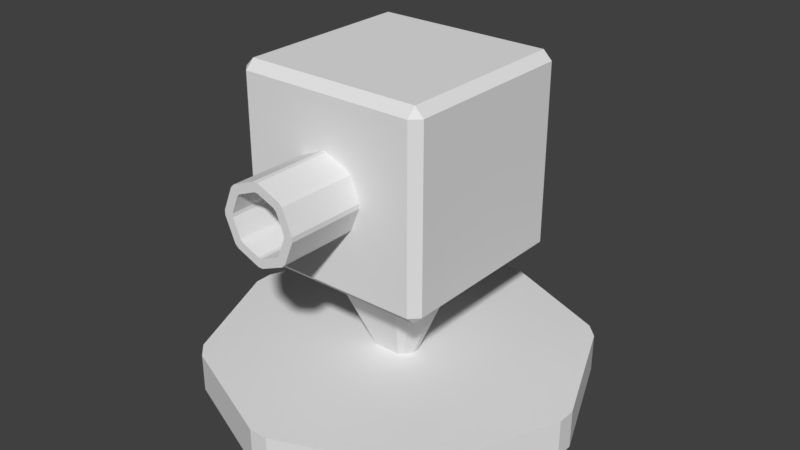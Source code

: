 # Source: tower.blend  (saved by Blender 2.78.0; exported with 4.5.12 LTS)
import bpy
from mathutils import Matrix  # noqa: F401  (used for matrix-valued properties, if any)

bpy.ops.wm.read_factory_settings(use_empty=True)
scene = bpy.context.scene
scene.name = 'Scene'

# ---- collections
col_collection_1 = bpy.data.collections.new('Collection 1'); scene.collection.children.link(col_collection_1)

# ---- materials (node trees are filled in below, after node groups)
mat_towerglass = bpy.data.materials.new('towerGlass')
mat_towerglass.alpha_threshold = 0.0
mat_towerglass.use_transparent_shadow = False
mat_towerglass.roughness = 0.5

# ---- material node trees

# ---- world
world_world = bpy.data.worlds.new('World'); scene.world = world_world
world_world.color = (0.05088, 0.05088, 0.05088)
world_world.use_sun_shadow = False
world_world.sun_shadow_jitter_overblur = 0.0
world_world.cycles.sampling_method = 'MANUAL'

# ---- meshes
me_cylinder = bpy.data.meshes.new('Cylinder')
me_cylinder.from_pydata([(-0.02444, 0.4899, 0.0), (0.02444, 0.4899, 0.0), (0.02444, 0.4899, 0.1), (-0.02444, 0.4899, 0.1), (0.3291, 0.3637, 0.0), (0.3637, 0.3291, 0.0), (0.3637, 0.3291, 0.1), (0.3291, 0.3637, 0.1), (0.4899, 0.02444, 0.0), (0.4899, -0.02444, 0.0), (0.4899, -0.02444, 0.1), (0.4899, 0.02444, 0.1), (0.3637, -0.3291, 0.0), (0.3291, -0.3637, 0.0), (0.3291, -0.3637, 0.1), (0.3637, -0.3291, 0.1), (0.02444, -0.4899, 0.0), (-0.02444, -0.4899, 0.0), (-0.02444, -0.4899, 0.1), (0.02444, -0.4899, 0.1), (-0.3291, -0.3637, 0.0), (-0.3637, -0.3291, 0.0), (-0.3637, -0.3291, 0.1), (-0.3291, -0.3637, 0.1), (-0.4899, -0.02444, 0.0), (-0.4899, 0.02444, 0.0), (-0.4899, 0.02444, 0.1), (-0.4899, -0.02444, 0.1), (-0.3637, 0.3291, 0.0), (-0.3291, 0.3637, 0.0), (-0.3291, 0.3637, 0.1), (-0.3637, 0.3291, 0.1)], [], [(29, 30, 3, 0), (9, 10, 15, 12), (13, 14, 19, 16), (17, 18, 23, 20), (21, 22, 27, 24), (25, 26, 31, 28), (5, 6, 11, 8), (6, 7, 2, 3, 30, 31, 26, 27, 22, 23, 18, 19, 14, 15, 10, 11), (1, 2, 7, 4), (0, 3, 2, 1), (6, 5, 4, 7), (10, 9, 8, 11), (14, 13, 12, 15), (18, 17, 16, 19), (22, 21, 20, 23), (26, 25, 24, 27), (30, 29, 28, 31), (0, 1, 4, 5, 8, 9, 12, 13, 16, 17, 20, 21, 24, 25, 28, 29)])
_uv = me_cylinder.uv_layers.new(name='UVMap')
_uv.uv.foreach_set('vector', [0.0, 0.0, 1.0, 0.0, 1.0, 1.0, 0.0, 1.0, 0.0, 0.0, 1.0, 0.0, 1.0, 1.0, 0.0, 1.0, 0.0, 0.0, 1.0, 0.0, 1.0, 1.0, 0.0, 1.0, 0.0, 0.0, 1.0, 0.0, 1.0, 1.0, 0.0, 1.0, 0.0, 0.0, 1.0, 0.0, 1.0, 1.0, 0.0, 1.0, 0.0, 0.0, 1.0, 0.0, 1.0, 1.0, 0.0, 1.0, 0.0, 0.0, 1.0, 0.0, 1.0, 1.0, 0.0, 1.0, 0.5, 1.0, 0.6913, 0.9619, 0.8536, 0.8536, 0.9619, 0.6913, 1.0, 0.5, 0.9619, 0.3087, 0.8536, 0.1464, 0.6913, 0.03806, 0.5, 0.0, 0.3087, 0.03806, 0.1464, 0.1464, 0.03806, 0.3087, 0.0, 0.5, 0.03806, 0.6913, 0.1464, 0.8536, 0.3087, 0.9619, 0.0, 0.0, 1.0, 0.0, 1.0, 1.0, 0.0, 1.0, 0.0, 0.0, 1.0, 0.0, 1.0, 1.0, 0.0, 1.0, 0.0, 0.0, 1.0, 0.0, 1.0, 1.0, 0.0, 1.0, 0.0, 0.0, 1.0, 0.0, 1.0, 1.0, 0.0, 1.0, 0.0, 0.0, 1.0, 0.0, 1.0, 1.0, 0.0, 1.0, 0.0, 0.0, 1.0, 0.0, 1.0, 1.0, 0.0, 1.0, 0.0, 0.0, 1.0, 0.0, 1.0, 1.0, 0.0, 1.0, 0.0, 0.0, 1.0, 0.0, 1.0, 1.0, 0.0, 1.0, 0.0, 0.0, 1.0, 0.0, 1.0, 1.0, 0.0, 1.0, 0.5, 1.0, 0.6913, 0.9619, 0.8536, 0.8536, 0.9619, 0.6913, 1.0, 0.5, 0.9619, 0.3087, 0.8536, 0.1464, 0.6913, 0.03806, 0.5, 0.0, 0.3087, 0.03806, 0.1464, 0.1464, 0.03806, 0.3087, 0.0, 0.5, 0.03806, 0.6913, 0.1464, 0.8536, 0.3087, 0.9619])
me_cylinder.use_remesh_preserve_volume = False
me_cylinder.use_remesh_preserve_attributes = False
me_cylinder.use_mirror_vertex_groups = False
me_cylinder.update()
me_cylinder_001 = bpy.data.meshes.new('Cylinder.001')
me_cylinder_001.from_pydata([(-0.02568, 0.05552, 0.0), (-0.01332, 0.06266, 0.0), (0.01332, 0.06266, 0.0), (0.02568, 0.05552, -5.204e-17), (0.07447, 0.161, 0.25), (0.03862, 0.1817, 0.25), (-0.03862, 0.1817, 0.25), (-0.07447, 0.161, 0.25), (0.06092, -0.005524, 0.0), (0.06092, -0.0198, 6.939e-17), (0.04761, -0.04286, 0.0), (0.03525, -0.05, 0.0), (0.1022, -0.145, 0.25), (0.1381, -0.1243, 0.25), (0.1767, -0.05741, 0.25), (0.1767, -0.01602, 0.25), (-0.03525, -0.05, 0.0), (-0.04761, -0.04286, 0.0), (-0.06092, -0.0198, 0.0), (-0.06092, -0.005524, 0.0), (-0.1767, -0.01602, 0.25), (-0.1767, -0.05741, 0.25), (-0.1381, -0.1243, 0.25), (-0.1022, -0.145, 0.25)], [], [(3, 4, 15, 8), (21, 18, 17, 22), (13, 10, 9, 14), (12, 13, 14, 15, 4, 5, 6, 7, 20, 21, 22, 23), (19, 20, 7, 0), (11, 12, 23, 16), (1, 6, 5, 2), (0, 7, 6, 1), (4, 3, 2, 5), (12, 11, 10, 13), (8, 15, 14, 9), (20, 19, 18, 21), (16, 23, 22, 17), (0, 1, 2, 3, 8, 9, 10, 11, 16, 17, 18, 19)])
_uv = me_cylinder_001.uv_layers.new(name='UVMap')
_uv.uv.foreach_set('vector', [0.0, 0.0, 1.0, 0.0, 1.0, 1.0, 0.0, 1.0, 0.0, 0.0, 1.0, 0.0, 1.0, 1.0, 0.0, 1.0, 0.0, 0.0, 1.0, 0.0, 1.0, 1.0, 0.0, 1.0, 0.5, 1.0, 0.75, 0.933, 0.933, 0.75, 1.0, 0.5, 0.933, 0.25, 0.75, 0.06699, 0.5, 0.0, 0.25, 0.06699, 0.06699, 0.25, 0.0, 0.5, 0.06699, 0.75, 0.25, 0.933, 0.0, 0.0, 1.0, 0.0, 1.0, 1.0, 0.0, 1.0, 0.0, 0.0, 1.0, 0.0, 1.0, 1.0, 0.0, 1.0, 0.0, 0.0, 1.0, 0.0, 1.0, 1.0, 0.0, 1.0, 0.0, 0.0, 1.0, 0.0, 1.0, 1.0, 0.0, 1.0, 0.0, 0.0, 1.0, 0.0, 1.0, 1.0, 0.0, 1.0, 0.0, 0.0, 1.0, 0.0, 1.0, 1.0, 0.0, 1.0, 0.0, 0.0, 1.0, 0.0, 1.0, 1.0, 0.0, 1.0, 0.0, 0.0, 1.0, 0.0, 1.0, 1.0, 0.0, 1.0, 0.0, 0.0, 1.0, 0.0, 1.0, 1.0, 0.0, 1.0, 0.5, 1.0, 0.75, 0.933, 0.933, 0.75, 1.0, 0.5, 0.933, 0.25, 0.75, 0.06699, 0.5, 0.0, 0.25, 0.06699, 0.06699, 0.25, 0.0, 0.5, 0.06699, 0.75, 0.25, 0.933])
me_cylinder_001.use_remesh_preserve_volume = False
me_cylinder_001.use_remesh_preserve_attributes = False
me_cylinder_001.use_mirror_vertex_groups = False
me_cylinder_001.update()
me_cube_001 = bpy.data.meshes.new('Cube.001')
me_cube_001.from_pydata([(-0.227, -0.227, 0.0), (-0.227, -0.25, 0.02296), (-0.25, -0.227, 0.02296), (-0.227, -0.25, 0.477), (-0.227, -0.227, 0.5), (-0.25, -0.227, 0.477), (-0.227, 0.227, 0.0), (-0.25, 0.227, 0.02296), (-0.227, 0.25, 0.02296), (-0.227, 0.227, 0.5), (-0.227, 0.25, 0.477), (-0.25, 0.227, 0.477), (0.227, -0.227, 0.0), (0.25, -0.227, 0.02296), (0.227, -0.25, 0.02296), (0.227, -0.227, 0.5), (0.227, -0.25, 0.477), (0.25, -0.227, 0.477), (0.227, 0.227, 0.0), (0.227, 0.25, 0.02296), (0.25, 0.227, 0.02296), (0.227, 0.227, 0.5), (0.25, 0.227, 0.477), (0.227, 0.25, 0.477)], [], [(14, 16, 3, 1), (20, 22, 17, 13), (21, 9, 4, 15), (2, 5, 11, 7), (8, 10, 23, 19), (0, 1, 2), (3, 4, 5), (6, 7, 8), (9, 10, 11), (12, 13, 14), (15, 16, 17), (18, 19, 20), (21, 22, 23), (6, 0, 2, 7), (1, 3, 5, 2), (4, 9, 11, 5), (10, 8, 7, 11), (18, 6, 8, 19), (9, 21, 23, 10), (22, 20, 19, 23), (12, 18, 20, 13), (21, 15, 17, 22), (16, 14, 13, 17), (0, 12, 14, 1), (15, 4, 3, 16), (6, 18, 12, 0)])
_uv = me_cube_001.uv_layers.new(name='UVMap')
_uv.uv.foreach_set('vector', [0.0, 0.0, 1.0, 0.0, 1.0, 1.0, 0.0, 1.0, 0.0, 0.0, 1.0, 0.0, 1.0, 1.0, 0.0, 1.0, 0.0, 0.0, 1.0, 0.0, 1.0, 1.0, 0.0, 1.0, 0.0, 0.0, 1.0, 0.0, 1.0, 1.0, 0.0, 1.0, 0.0, 0.0, 1.0, 0.0, 1.0, 1.0, 0.0, 1.0, 0.0, 0.0, 1.0, 0.0, 1.0, 1.0, 0.0, 0.0, 1.0, 0.0, 1.0, 1.0, 0.0, 0.0, 1.0, 0.0, 1.0, 1.0, 0.0, 0.0, 1.0, 0.0, 1.0, 1.0, 0.0, 0.0, 1.0, 0.0, 1.0, 1.0, 0.0, 0.0, 1.0, 0.0, 1.0, 1.0, 0.0, 0.0, 1.0, 0.0, 1.0, 1.0, 0.0, 0.0, 1.0, 0.0, 1.0, 1.0, 0.0, 0.0, 1.0, 0.0, 1.0, 1.0, 0.0, 1.0, 0.0, 0.0, 1.0, 0.0, 1.0, 1.0, 0.0, 1.0, 0.0, 0.0, 1.0, 0.0, 1.0, 1.0, 0.0, 1.0, 0.0, 0.0, 1.0, 0.0, 1.0, 1.0, 0.0, 1.0, 0.0, 0.0, 1.0, 0.0, 1.0, 1.0, 0.0, 1.0, 0.0, 0.0, 1.0, 0.0, 1.0, 1.0, 0.0, 1.0, 0.0, 0.0, 1.0, 0.0, 1.0, 1.0, 0.0, 1.0, 0.0, 0.0, 1.0, 0.0, 1.0, 1.0, 0.0, 1.0, 0.0, 0.0, 1.0, 0.0, 1.0, 1.0, 0.0, 1.0, 0.0, 0.0, 1.0, 0.0, 1.0, 1.0, 0.0, 1.0, 0.0, 0.0, 1.0, 0.0, 1.0, 1.0, 0.0, 1.0, 0.0, 0.0, 1.0, 0.0, 1.0, 1.0, 0.0, 1.0, 0.0, 0.0, 1.0, 0.0, 1.0, 1.0, 0.0, 1.0])
me_cube_001.materials.append(mat_towerglass)
me_cube_001.use_remesh_preserve_volume = False
me_cube_001.use_remesh_preserve_attributes = False
me_cube_001.use_mirror_vertex_groups = False
me_cube_001.update()
me_cube_002 = bpy.data.meshes.new('Cube.002')
me_cube_002.from_pydata([(-0.227, -0.227, 0.0), (-0.227, -0.25, 0.02296), (-0.25, -0.227, 0.02296), (-0.227, -0.25, 0.477), (-0.227, -0.227, 0.5), (-0.25, -0.227, 0.477), (-0.227, 0.227, 0.0), (-0.25, 0.227, 0.02296), (-0.227, 0.25, 0.02296), (-0.227, 0.227, 0.5), (-0.227, 0.25, 0.477), (-0.25, 0.227, 0.477), (0.227, -0.227, 0.0), (0.25, -0.227, 0.02296), (0.227, -0.25, 0.02296), (0.227, -0.227, 0.5), (0.227, -0.25, 0.477), (0.25, -0.227, 0.477), (0.227, 0.227, 0.0), (0.227, 0.25, 0.02296), (0.25, 0.227, 0.02296), (0.227, 0.227, 0.5), (0.25, 0.227, 0.477), (0.227, 0.25, 0.477)], [], [(14, 16, 3, 1), (20, 22, 17, 13), (21, 9, 4, 15), (2, 5, 11, 7), (8, 10, 23, 19), (0, 1, 2), (3, 4, 5), (6, 7, 8), (9, 10, 11), (12, 13, 14), (15, 16, 17), (18, 19, 20), (21, 22, 23), (6, 0, 2, 7), (1, 3, 5, 2), (4, 9, 11, 5), (10, 8, 7, 11), (18, 6, 8, 19), (9, 21, 23, 10), (22, 20, 19, 23), (12, 18, 20, 13), (21, 15, 17, 22), (16, 14, 13, 17), (0, 12, 14, 1), (15, 4, 3, 16), (6, 18, 12, 0)])
_uv = me_cube_002.uv_layers.new(name='UVMap')
_uv.uv.foreach_set('vector', [0.0, 0.0, 1.0, 0.0, 1.0, 1.0, 0.0, 1.0, 0.0, 0.0, 1.0, 0.0, 1.0, 1.0, 0.0, 1.0, 0.0, 0.0, 1.0, 0.0, 1.0, 1.0, 0.0, 1.0, 0.0, 0.0, 1.0, 0.0, 1.0, 1.0, 0.0, 1.0, 0.0, 0.0, 1.0, 0.0, 1.0, 1.0, 0.0, 1.0, 0.0, 0.0, 1.0, 0.0, 1.0, 1.0, 0.0, 0.0, 1.0, 0.0, 1.0, 1.0, 0.0, 0.0, 1.0, 0.0, 1.0, 1.0, 0.0, 0.0, 1.0, 0.0, 1.0, 1.0, 0.0, 0.0, 1.0, 0.0, 1.0, 1.0, 0.0, 0.0, 1.0, 0.0, 1.0, 1.0, 0.0, 0.0, 1.0, 0.0, 1.0, 1.0, 0.0, 0.0, 1.0, 0.0, 1.0, 1.0, 0.0, 0.0, 1.0, 0.0, 1.0, 1.0, 0.0, 1.0, 0.0, 0.0, 1.0, 0.0, 1.0, 1.0, 0.0, 1.0, 0.0, 0.0, 1.0, 0.0, 1.0, 1.0, 0.0, 1.0, 0.0, 0.0, 1.0, 0.0, 1.0, 1.0, 0.0, 1.0, 0.0, 0.0, 1.0, 0.0, 1.0, 1.0, 0.0, 1.0, 0.0, 0.0, 1.0, 0.0, 1.0, 1.0, 0.0, 1.0, 0.0, 0.0, 1.0, 0.0, 1.0, 1.0, 0.0, 1.0, 0.0, 0.0, 1.0, 0.0, 1.0, 1.0, 0.0, 1.0, 0.0, 0.0, 1.0, 0.0, 1.0, 1.0, 0.0, 1.0, 0.0, 0.0, 1.0, 0.0, 1.0, 1.0, 0.0, 1.0, 0.0, 0.0, 1.0, 0.0, 1.0, 1.0, 0.0, 1.0, 0.0, 0.0, 1.0, 0.0, 1.0, 1.0, 0.0, 1.0, 0.0, 0.0, 1.0, 0.0, 1.0, 1.0, 0.0, 1.0])
me_cube_002.materials.append(mat_towerglass)
me_cube_002.use_remesh_preserve_volume = False
me_cube_002.use_remesh_preserve_attributes = False
me_cube_002.use_mirror_vertex_groups = False
me_cube_002.update()
me_cylinder_002 = bpy.data.meshes.new('Cylinder.002')
me_cylinder_002.from_pydata([(-0.005979, 0.09752, 0.0), (0.005979, 0.09752, 0.0), (0.005979, 0.09752, 0.1), (-0.005979, 0.09752, 0.1), (0.06473, 0.07319, 0.0), (0.07319, 0.06473, 0.0), (0.07319, 0.06473, 0.1), (0.06473, 0.07319, 0.1), (0.09752, 0.005979, 0.0), (0.09752, -0.005979, 0.0), (0.09752, -0.005979, 0.1), (0.09752, 0.005979, 0.1), (0.07319, -0.06473, 0.0), (0.06473, -0.07319, 0.0), (0.06473, -0.07319, 0.1), (0.07319, -0.06473, 0.1), (0.005979, -0.09752, 0.0), (-0.005979, -0.09752, 0.0), (-0.005979, -0.09752, 0.1), (0.005979, -0.09752, 0.1), (-0.06473, -0.07319, 0.0), (-0.07319, -0.06473, 0.0), (-0.07319, -0.06473, 0.1), (-0.06473, -0.07319, 0.1), (-0.09752, -0.005979, 0.0), (-0.09752, 0.005979, 0.0), (-0.09752, 0.005979, 0.1), (-0.09752, -0.005979, 0.1), (-0.07319, 0.06473, 0.0), (-0.06473, 0.07319, 0.0), (-0.06473, 0.07319, 0.1), (-0.07319, 0.06473, 0.1), (-0.004553, 0.07426, 0.1), (0.004553, 0.07426, 0.1), (0.04929, 0.05573, 0.1), (0.05573, 0.04929, 0.1), (0.07426, 0.004553, 0.1), (0.07426, -0.004553, 0.1), (0.05573, -0.04929, 0.1), (0.04929, -0.05573, 0.1), (0.004553, -0.07426, 0.1), (-0.004553, -0.07426, 0.1), (-0.04929, -0.05573, 0.1), (-0.05573, -0.04929, 0.1), (-0.07426, -0.004553, 0.1), (-0.07426, 0.004553, 0.1), (-0.05573, 0.04929, 0.1), (-0.04929, 0.05573, 0.1), (-0.004553, 0.07426, 0.02944), (0.004553, 0.07426, 0.02944), (0.04929, 0.05573, 0.02944), (0.05573, 0.04929, 0.02944), (0.07426, 0.004553, 0.02944), (0.07426, -0.004553, 0.02944), (0.05573, -0.04929, 0.02944), (0.04929, -0.05573, 0.02944), (0.004553, -0.07426, 0.02944), (-0.004553, -0.07426, 0.02944), (-0.04929, -0.05573, 0.02944), (-0.05573, -0.04929, 0.02944), (-0.07426, -0.004553, 0.02944), (-0.07426, 0.004553, 0.02944), (-0.05573, 0.04929, 0.02944), (-0.04929, 0.05573, 0.02944)], [], [(29, 30, 3, 0), (9, 10, 15, 12), (13, 14, 19, 16), (17, 18, 23, 20), (21, 22, 27, 24), (25, 26, 31, 28), (5, 6, 11, 8), (2, 3, 32, 33), (1, 2, 7, 4), (0, 3, 2, 1), (6, 5, 4, 7), (10, 9, 8, 11), (14, 13, 12, 15), (18, 17, 16, 19), (22, 21, 20, 23), (26, 25, 24, 27), (30, 29, 28, 31), (0, 1, 4, 5, 8, 9, 12, 13, 16, 17, 20, 21, 24, 25, 28, 29), (45, 44, 60, 61), (15, 10, 37, 38), (7, 2, 33, 34), (3, 30, 47, 32), (6, 7, 34, 35), (14, 15, 38, 39), (11, 6, 35, 36), (22, 23, 42, 43), (30, 31, 46, 47), (31, 26, 45, 46), (27, 22, 43, 44), (23, 18, 41, 42), (10, 11, 36, 37), (18, 19, 40, 41), (19, 14, 39, 40), (26, 27, 44, 45), (51, 50, 49, 48, 63, 62, 61, 60, 59, 58, 57, 56, 55, 54, 53, 52), (40, 39, 55, 56), (47, 46, 62, 63), (33, 32, 48, 49), (38, 37, 53, 54), (34, 33, 49, 50), (35, 34, 50, 51), (32, 47, 63, 48), (37, 36, 52, 53), (36, 35, 51, 52), (39, 38, 54, 55), (46, 45, 61, 62), (41, 40, 56, 57), (44, 43, 59, 60), (43, 42, 58, 59), (42, 41, 57, 58)])
_uv = me_cylinder_002.uv_layers.new(name='UVMap')
_uv.uv.foreach_set('vector', [0.0, 0.0, 1.0, 0.0, 1.0, 1.0, 0.0, 1.0, 0.0, 0.0, 1.0, 0.0, 1.0, 1.0, 0.0, 1.0, 0.0, 0.0, 1.0, 0.0, 1.0, 1.0, 0.0, 1.0, 0.0, 0.0, 1.0, 0.0, 1.0, 1.0, 0.0, 1.0, 0.0, 0.0, 1.0, 0.0, 1.0, 1.0, 0.0, 1.0, 0.0, 0.0, 1.0, 0.0, 1.0, 1.0, 0.0, 1.0, 0.0, 0.0, 1.0, 0.0, 1.0, 1.0, 0.0, 1.0, 0.0, 0.0, 1.0, 0.0, 1.0, 1.0, 0.0, 1.0, 0.0, 0.0, 1.0, 0.0, 1.0, 1.0, 0.0, 1.0, 0.0, 0.0, 1.0, 0.0, 1.0, 1.0, 0.0, 1.0, 0.0, 0.0, 1.0, 0.0, 1.0, 1.0, 0.0, 1.0, 0.0, 0.0, 1.0, 0.0, 1.0, 1.0, 0.0, 1.0, 0.0, 0.0, 1.0, 0.0, 1.0, 1.0, 0.0, 1.0, 0.0, 0.0, 1.0, 0.0, 1.0, 1.0, 0.0, 1.0, 0.0, 0.0, 1.0, 0.0, 1.0, 1.0, 0.0, 1.0, 0.0, 0.0, 1.0, 0.0, 1.0, 1.0, 0.0, 1.0, 0.0, 0.0, 1.0, 0.0, 1.0, 1.0, 0.0, 1.0, 0.5, 1.0, 0.6913, 0.9619, 0.8536, 0.8536, 0.9619, 0.6913, 1.0, 0.5, 0.9619, 0.3087, 0.8536, 0.1464, 0.6913, 0.03806, 0.5, 0.0, 0.3087, 0.03806, 0.1464, 0.1464, 0.03806, 0.3087, 0.0, 0.5, 0.03806, 0.6913, 0.1464, 0.8536, 0.3087, 0.9619, 0.0, 0.0, 1.0, 0.0, 1.0, 1.0, 0.0, 1.0, 0.0, 0.0, 1.0, 0.0, 1.0, 1.0, 0.0, 1.0, 0.0, 0.0, 1.0, 0.0, 1.0, 1.0, 0.0, 1.0, 0.0, 0.0, 1.0, 0.0, 1.0, 1.0, 0.0, 1.0, 0.0, 0.0, 1.0, 0.0, 1.0, 1.0, 0.0, 1.0, 0.0, 0.0, 1.0, 0.0, 1.0, 1.0, 0.0, 1.0, 0.0, 0.0, 1.0, 0.0, 1.0, 1.0, 0.0, 1.0, 0.0, 0.0, 1.0, 0.0, 1.0, 1.0, 0.0, 1.0, 0.0, 0.0, 1.0, 0.0, 1.0, 1.0, 0.0, 1.0, 0.0, 0.0, 1.0, 0.0, 1.0, 1.0, 0.0, 1.0, 0.0, 0.0, 1.0, 0.0, 1.0, 1.0, 0.0, 1.0, 0.0, 0.0, 1.0, 0.0, 1.0, 1.0, 0.0, 1.0, 0.0, 0.0, 1.0, 0.0, 1.0, 1.0, 0.0, 1.0, 0.0, 0.0, 1.0, 0.0, 1.0, 1.0, 0.0, 1.0, 0.0, 0.0, 1.0, 0.0, 1.0, 1.0, 0.0, 1.0, 0.0, 0.0, 1.0, 0.0, 1.0, 1.0, 0.0, 1.0, 0.5, 1.0, 0.6913, 0.9619, 0.8536, 0.8536, 0.9619, 0.6913, 1.0, 0.5, 0.9619, 0.3087, 0.8536, 0.1464, 0.6913, 0.03806, 0.5, 0.0, 0.3087, 0.03806, 0.1464, 0.1464, 0.03806, 0.3087, 0.0, 0.5, 0.03806, 0.6913, 0.1464, 0.8536, 0.3087, 0.9619, 0.0, 0.0, 1.0, 0.0, 1.0, 1.0, 0.0, 1.0, 0.0, 0.0, 1.0, 0.0, 1.0, 1.0, 0.0, 1.0, 0.0, 0.0, 1.0, 0.0, 1.0, 1.0, 0.0, 1.0, 0.0, 0.0, 1.0, 0.0, 1.0, 1.0, 0.0, 1.0, 0.0, 0.0, 1.0, 0.0, 1.0, 1.0, 0.0, 1.0, 0.0, 0.0, 1.0, 0.0, 1.0, 1.0, 0.0, 1.0, 0.0, 0.0, 1.0, 0.0, 1.0, 1.0, 0.0, 1.0, 0.0, 0.0, 1.0, 0.0, 1.0, 1.0, 0.0, 1.0, 0.0, 0.0, 1.0, 0.0, 1.0, 1.0, 0.0, 1.0, 0.0, 0.0, 1.0, 0.0, 1.0, 1.0, 0.0, 1.0, 0.0, 0.0, 1.0, 0.0, 1.0, 1.0, 0.0, 1.0, 0.0, 0.0, 1.0, 0.0, 1.0, 1.0, 0.0, 1.0, 0.0, 0.0, 1.0, 0.0, 1.0, 1.0, 0.0, 1.0, 0.0, 0.0, 1.0, 0.0, 1.0, 1.0, 0.0, 1.0, 0.0, 0.0, 1.0, 0.0, 1.0, 1.0, 0.0, 1.0])
me_cylinder_002.use_remesh_preserve_volume = False
me_cylinder_002.use_remesh_preserve_attributes = False
me_cylinder_002.use_mirror_vertex_groups = False
me_cylinder_002.update()

# ---- objects
ob_tower = bpy.data.objects.new('tower', None)
ob_base = bpy.data.objects.new('base', me_cylinder)
ob_stand = bpy.data.objects.new('stand', me_cylinder_001)
ob_body = bpy.data.objects.new('body', me_cube_001)
ob_energy = bpy.data.objects.new('energy', me_cube_002)
ob_barrel = bpy.data.objects.new('barrel', me_cylinder_002)

# ---- transforms, parenting, visibility, modifiers, constraints
ob_tower.location = (0.0, 0.0, 0.0)
ob_tower.rotation_euler = (1.571, -0.0, 0.0)
ob_tower.empty_image_offset = (0.0, 0.0)
ob_tower.lineart.crease_threshold = 0.0
ob_base.parent = ob_tower
ob_base.matrix_parent_inverse = Matrix(((1.0, 0.0, 0.0, 0.0), (0.0, -3.62e-06, 1.0, 0.0), (0.0, -1.0, -3.62e-06, 0.0), (0.0, 0.0, 0.0, 1.0)))
ob_base.location = (0.0, 0.0, 0.0)
ob_base.lineart.crease_threshold = 0.0
ob_stand.parent = ob_base
ob_stand.location = (0.0, 0.0, 0.1)
ob_stand.lineart.crease_threshold = 0.0
ob_body.parent = ob_stand
ob_body.matrix_parent_inverse = Matrix(((1.0, 0.0, 0.0, 0.0), (0.0, 1.0, 0.0, 0.0), (0.0, 0.0, 1.0, -0.1), (0.0, 0.0, 0.0, 1.0)))
ob_body.location = (0.0, 0.0, 0.35)
ob_body.lineart.crease_threshold = 0.0
ob_energy.parent = ob_body
ob_energy.matrix_parent_inverse = Matrix(((1.0, 0.0, 0.0, 0.0), (0.0, 1.0, 0.0, 0.0), (0.0, 0.0, 1.0, -0.35), (0.0, 0.0, 0.0, 1.0)))
ob_energy.location = (0.0, 0.0, 0.35)
ob_energy.scale = (0.8, 0.8, 0.8)
ob_energy.lineart.crease_threshold = 0.0
ob_barrel.parent = ob_body
ob_barrel.matrix_parent_inverse = Matrix(((1.0, 0.0, 0.0, 0.0), (0.0, 1.0, 0.0, 0.0), (0.0, 0.0, 1.0, -0.35), (0.0, 0.0, 0.0, 1.0)))
ob_barrel.location = (0.0, -0.25, 0.6)
ob_barrel.rotation_euler = (1.571, 0.0, 0.0)
ob_barrel.scale = (1.0, 1.0, 2.0)
ob_barrel.lineart.crease_threshold = 0.0

# ---- collection membership
col_collection_1.objects.link(ob_tower)
col_collection_1.objects.link(ob_base)
col_collection_1.objects.link(ob_stand)
col_collection_1.objects.link(ob_body)
col_collection_1.objects.link(ob_energy)
col_collection_1.objects.link(ob_barrel)

# ---- scene / render settings (as saved in the file)
scene.frame_start = 1; scene.frame_end = 250; scene.frame_set(1)
scene.render.engine = 'BLENDER_EEVEE_NEXT'
scene.render.resolution_percentage = 50
scene.render.dither_intensity = 0.0
scene.cycles.use_denoising = False
scene.cycles.samples = 128
scene.cycles.sampling_pattern = 'TABULATED_SOBOL'
scene.cycles.light_sampling_threshold = 0.0
scene.cycles.use_adaptive_sampling = False
scene.cycles.use_light_tree = False
scene.cycles.blur_glossy = 0.0
scene.cycles.sample_clamp_indirect = 0.0
scene.view_settings.view_transform = 'Standard'
bpy.context.view_layer.update()

# ---- added for rendering (the .blend has no active camera and no usable light): camera, sun
cam_auto = bpy.data.cameras.new('AutoCamera')
cam_auto.lens = 50.0
cam_auto.sensor_width = 36.0
cam_auto.clip_end = 1000.0
ob_auto_camera = bpy.data.objects.new('AutoCamera', cam_auto)
scene.collection.objects.link(ob_auto_camera)
ob_auto_camera.location = (1.50398, -1.80477, 1.62818)
ob_auto_camera.rotation_euler = (1.09748, -7.21219e-08, 0.694738)
scene.camera = ob_auto_camera
light_auto_sun = bpy.data.lights.new('AutoSun', 'SUN')
light_auto_sun.energy = 3.0
light_auto_sun.angle = 0.0523599
ob_auto_sun = bpy.data.objects.new('AutoSun', light_auto_sun)
scene.collection.objects.link(ob_auto_sun)
ob_auto_sun.rotation_euler = (0.872665, 0.174533, 0.523599)
bpy.context.view_layer.update()
